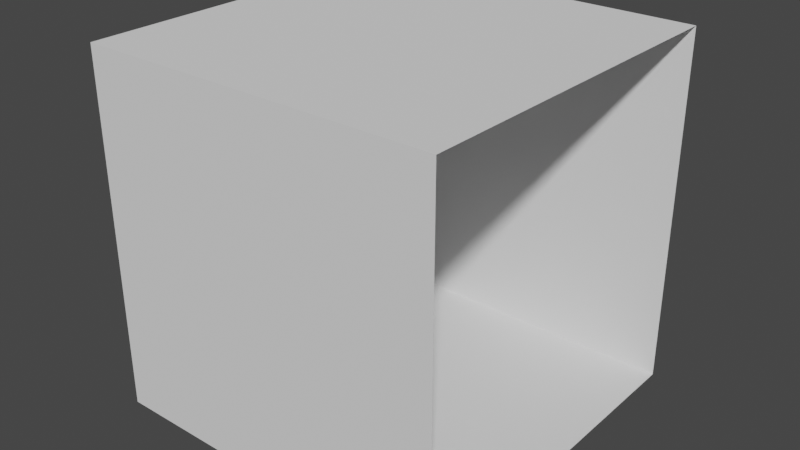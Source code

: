 # Source: Room_OneSideOpen.blend  (saved by Blender 2.82.7; exported with 4.5.12 LTS)
import bpy
from mathutils import Matrix  # noqa: F401  (used for matrix-valued properties, if any)

bpy.ops.wm.read_factory_settings(use_empty=True)
scene = bpy.context.scene
scene.name = 'Scene'

# ---- collections
col_collection = bpy.data.collections.new('Collection'); scene.collection.children.link(col_collection)

# ---- world
world_world = bpy.data.worlds.new('World'); scene.world = world_world
world_world.use_nodes = True; world_world.node_tree.nodes.clear()
_N = world_world.node_tree.nodes; _L = world_world.node_tree.links
n0 = _N.new('ShaderNodeOutputWorld'); n0.name = 'World Output'; n0.location = (300, 300)
n1 = _N.new('ShaderNodeBackground'); n1.name = 'Background'; n1.location = (10, 300)
n1.inputs[0].default_value = (0.05088, 0.05088, 0.05088, 1.0)
_L.new(n1.outputs[0], n0.inputs[0])
n0.is_active_output = True
world_world.color = (0.05088, 0.05088, 0.05088)
world_world.use_sun_shadow = False
world_world.sun_shadow_jitter_overblur = 0.0

# ---- meshes
me_cube_001 = bpy.data.meshes.new('Cube.001')
me_cube_001.from_pydata([(-37.07, 37.07, 0.0), (-37.07, 37.07, 74.13), (37.07, 37.07, 0.0), (37.07, 37.07, 74.13), (-37.07, -37.07, 0.0), (-37.07, -37.07, 74.13), (37.07, -37.07, 0.0), (37.07, -37.07, 74.13)], [], [(0, 2, 3, 1), (6, 4, 5, 7), (4, 0, 1, 5), (2, 0, 4, 6), (7, 5, 1, 3)])
_uv = me_cube_001.uv_layers.new(name='UVMap')
_uv.uv.foreach_set('vector', [0.375, 0.0, 0.375, 0.25, 0.625, 0.25, 0.625, 0.0, 0.375, 0.5, 0.375, 0.75, 0.625, 0.75, 0.625, 0.5, 0.375, 0.75, 0.375, 1.0, 0.625, 1.0, 0.625, 0.75, 0.125, 0.5, 0.125, 0.75, 0.375, 0.75, 0.375, 0.5, 0.625, 0.5, 0.625, 0.75, 0.875, 0.75, 0.875, 0.5])
me_cube_001.use_remesh_fix_poles = True
me_cube_001.use_remesh_preserve_attributes = False
me_cube_001.use_mirror_vertex_groups = False
me_cube_001.update()

# ---- objects
ob_room_onesideopen = bpy.data.objects.new('Room_OneSideOpen', me_cube_001)

# ---- transforms, parenting, visibility, modifiers, constraints
ob_room_onesideopen.location = (0.0, -9.537e-07, -37.07)
ob_room_onesideopen.lineart.crease_threshold = 0.0

# ---- collection membership
col_collection.objects.link(ob_room_onesideopen)

# ---- scene / render settings (as saved in the file)
scene.frame_start = 1; scene.frame_end = 250; scene.frame_set(1)
scene.render.engine = 'BLENDER_EEVEE_NEXT'
scene.cycles.use_denoising = False
scene.cycles.samples = 128
scene.cycles.sampling_pattern = 'TABULATED_SOBOL'
scene.cycles.use_adaptive_sampling = False
scene.cycles.use_light_tree = False
scene.view_settings.view_transform = 'Filmic'
bpy.context.view_layer.update()

# ---- added for rendering (the .blend has no active camera and no usable light): camera, sun
cam_auto = bpy.data.cameras.new('AutoCamera')
cam_auto.lens = 50.0
cam_auto.sensor_width = 36.0
cam_auto.clip_end = 2084.9
ob_auto_camera = bpy.data.objects.new('AutoCamera', cam_auto)
scene.collection.objects.link(ob_auto_camera)
ob_auto_camera.location = (118.798, -142.558, 95.0384)
ob_auto_camera.rotation_euler = (1.09748, -7.21219e-08, 0.694738)
scene.camera = ob_auto_camera
light_auto_sun = bpy.data.lights.new('AutoSun', 'SUN')
light_auto_sun.energy = 3.0
light_auto_sun.angle = 0.0523599
ob_auto_sun = bpy.data.objects.new('AutoSun', light_auto_sun)
scene.collection.objects.link(ob_auto_sun)
ob_auto_sun.rotation_euler = (0.872665, 0.174533, 0.523599)
bpy.context.view_layer.update()
